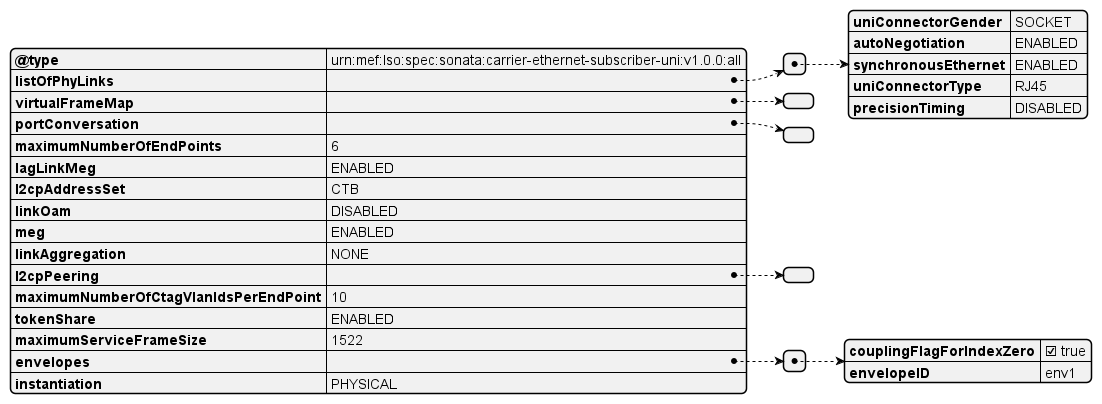

The diagram above was rendered by PlantUML. Its source (embedded in the PNG):
@startjson
{
  "@type": "urn:mef:lso:spec:sonata:carrier-ethernet-subscriber-uni:v1.0.0:all",
  "listOfPhyLinks": [
    {
      "uniConnectorGender": "SOCKET",
      "autoNegotiation": "ENABLED",
      "synchronousEthernet": "ENABLED",
      "uniConnectorType": "RJ45",
      "precisionTiming": "DISABLED"
    }
  ],
  "virtualFrameMap": [],
  "portConversation": [],
  "maximumNumberOfEndPoints": 6,
  "lagLinkMeg": "ENABLED",
  "l2cpAddressSet": "CTB",
  "linkOam": "DISABLED",
  "meg": "ENABLED",
  "linkAggregation": "NONE",
  "l2cpPeering": {},
  "maximumNumberOfCtagVlanIdsPerEndPoint": 10,
  "tokenShare": "ENABLED",
  "maximumServiceFrameSize": 1522,
  "envelopes": [
    {
      "couplingFlagForIndexZero": true,
      "envelopeID": "env1"
    }
  ],
  "instantiation": "PHYSICAL"
}

@endjson